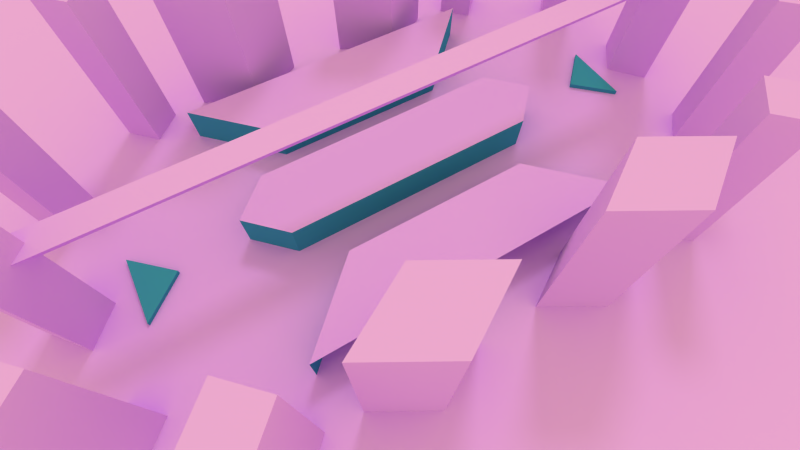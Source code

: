 # Source: test.blend  (saved by Blender 2.76.0; exported with 4.5.12 LTS)
import bpy
from mathutils import Matrix  # noqa: F401  (used for matrix-valued properties, if any)

bpy.ops.wm.read_factory_settings(use_empty=True)
scene = bpy.context.scene
scene.name = 'Scene'

# ---- collections
col_collection_1 = bpy.data.collections.new('Collection 1'); scene.collection.children.link(col_collection_1)

# ---- materials (node trees are filled in below, after node groups)
mat_material_002 = bpy.data.materials.new('Material.002')
mat_material_002.alpha_threshold = 0.0
mat_material_002.use_transparent_shadow = False
mat_material_002.diffuse_color = (0.7379, 0.3515, 1.0, 1.0)
mat_material_002.roughness = 0.5
mat_material_003 = bpy.data.materials.new('Material.003')
mat_material_003.alpha_threshold = 0.0
mat_material_003.use_transparent_shadow = False
mat_material_003.diffuse_color = (0.04346, 0.2784, 0.448, 1.0)
mat_material_003.roughness = 0.5
mat_material_003.line_color = (0.0, 0.0, 0.0, 1.0)

# ---- material node trees

# ---- world
world_world_001 = bpy.data.worlds.new('World.001'); scene.world = world_world_001
world_world_001.color = (1.0, 0.9823, 0.4735)
world_world_001.use_sun_shadow = False
world_world_001.sun_shadow_jitter_overblur = 0.0
world_world_001.cycles.sampling_method = 'MANUAL'
world_world_001.cycles.sample_map_resolution = 256

# ---- cameras
cam_camera = bpy.data.cameras.new('Camera')
cam_camera.lens = 19.8
cam_camera.sensor_width = 33.23
cam_camera.sensor_height = 18.0
cam_camera.ortho_scale = 300.0
cam_camera.display_size = 2.0
cam_camera.lens_unit = 'FOV'
cam_camera.dof.focus_distance = 0.0
cam_camera.dof.aperture_fstop = 128.0
cam_camera.dof.aperture_blades = 6

# ---- lights
light_sun = bpy.data.lights.new('sun', 'SUN')
light_sun.color = (0.5277, 0.5277, 0.5277)
light_sun.transmission_factor = 0.0
light_sun.angle = 0.1993
light_sun.energy = 1.0
light_sun.shadow_buffer_clip_start = 0.5
light_sun.shadow_soft_size = 0.1
light_sun.shadow_cascade_max_distance = 1000.0
light_sun.cycles.use_multiple_importance_sampling = False

# ---- meshes
me_cube = bpy.data.meshes.new('Cube')
me_cube.from_pydata([(0.0, 29.66, 0.0), (-54.5, 29.66, 0.0), (0.0, 0.0, 0.0), (-54.5, 0.0, 0.0), (-32.82, 0.0, 0.0007143), (-32.82, 0.0, 7.374), (-25.7, 7.132, 0.0007143), (-25.7, 7.132, 7.374), (0.0, 0.0, 7.374), (0.0, 7.132, 0.0007143), (0.0, 7.132, 7.374), (0.0, 29.66, 7.374), (0.0, 15.4, 0.0007143), (0.0, 15.4, 7.374), (-32.82, 29.66, 0.0007143), (-32.82, 29.66, 7.374), (-18.52, 15.4, 0.0007143), (-18.52, 15.4, 7.374), (-54.47, 0.0, 0.9579), (-54.47, 7.132, 0.0007143), (-54.47, 7.132, 0.9579), (-46.78, 0.0, 0.0007143), (-46.78, 0.0, 0.9579)], [], [(3, 2, 0, 1), (5, 7, 6, 4), (7, 10, 9, 6), (8, 10, 7, 5), (13, 17, 16, 12), (17, 15, 14, 16), (15, 17, 13, 11), (20, 22, 21, 19), (22, 20, 18)])
me_cube.polygons.foreach_set('material_index', [0, 1, 1, 0, 1, 1, 0, 1, 1])
me_cube.materials.append(mat_material_002)
me_cube.materials.append(mat_material_003)
me_cube.use_remesh_preserve_volume = False
me_cube.use_remesh_preserve_attributes = False
me_cube.use_mirror_vertex_groups = False
me_cube.update()
me_city1_001 = bpy.data.meshes.new('city1.001')
me_city1_001.from_pydata([(-64.21, 6.597, 53.59), (-64.21, 6.597, -0.01183), (-35.53, 38.35, 33.53), (-40.72, 43.54, 33.53), (-45.91, 38.35, 33.53), (-40.72, 33.16, 33.53), (-35.53, 38.35, -0.01183), (-40.72, 43.54, -0.01183), (-45.91, 38.35, -0.01183), (-40.72, 33.16, -0.01183), (-56.24, 23.36, 33.53), (-61.43, 28.55, 33.53), (-66.62, 23.36, 33.53), (-61.43, 18.18, 33.53), (-56.24, 23.36, -0.01183), (-61.43, 28.55, -0.01183), (-66.62, 23.36, -0.01183), (-61.43, 18.18, -0.01183), (-61.24, 0.0, 20.16), (-61.24, 2.62, 23.91), (-61.24, 0.0, 23.91), (-58.6, 0.0, 53.59), (-69.82, 0.0, 53.59), (-58.6, 0.0, -0.01183), (-69.82, 0.0, -0.01183), (0.0, 0.0, 20.16), (0.0, 2.62, 23.91), (0.0, 0.0, 23.91), (-6.163, 38.76, 33.5), (-6.163, 38.76, -0.01183), (-17.46, 32.31, 33.5), (-28.75, 38.76, 33.5), (-17.46, 45.2, 33.5), (-17.46, 32.31, -0.01183), (-28.75, 38.76, -0.01183), (-17.46, 45.2, -0.01183), (-54.5, 0.0, 0.0002422), (-54.5, 29.66, 0.0002422), (-305.6, 0.0, 0.0002422), (-305.6, 211.6, 0.0002422), (0.0, 211.6, 0.0002422), (0.0, 29.66, 0.0002422), (-61.24, 0.8075, 20.16), (0.0, 0.8075, 20.16)], [], [(0, 21, 23, 1), (22, 0, 1, 24), (21, 0, 22), (26, 19, 20, 27), (2, 3, 4, 5), (9, 6, 2, 5), (3, 2, 6, 7), (4, 3, 7, 8), (5, 4, 8, 9), (10, 11, 12, 13), (10, 13, 17, 14), (11, 10, 14, 15), (12, 11, 15, 16), (13, 12, 16, 17), (28, 30, 33, 29), (32, 28, 29, 35), (30, 28, 32), (31, 34, 33, 30), (32, 35, 34, 31), (30, 32, 31), (37, 39, 38, 36), (41, 40, 39, 37), (25, 18, 19, 26)])
me_city1_001.materials.append(mat_material_002)
me_city1_001.use_remesh_preserve_volume = False
me_city1_001.use_remesh_preserve_attributes = False
me_city1_001.use_mirror_vertex_groups = False
me_city1_001.update()

# ---- objects
ob_playerspawn_005 = bpy.data.objects.new('playerspawn.005', None)
ob_playerspawn_004 = bpy.data.objects.new('playerspawn.004', None)
ob_playerspawn_003 = bpy.data.objects.new('playerspawn.003', None)
ob_playerspawn_002 = bpy.data.objects.new('playerspawn.002', None)
ob_playerspawn_001 = bpy.data.objects.new('playerspawn.001', None)
ob_cube = bpy.data.objects.new('Cube', me_cube)
ob_ai_player_001 = bpy.data.objects.new('ai_player.001', None)
ob_playerspawn_000 = bpy.data.objects.new('playerspawn.000', None)
ob_scenery = bpy.data.objects.new('scenery', me_city1_001)
ob_sun_decal = bpy.data.objects.new('sun_decal', None)
ob_sun = bpy.data.objects.new('sun', light_sun)
ob_map_view = bpy.data.objects.new('map_view', cam_camera)

# ---- transforms, parenting, visibility, modifiers, constraints
ob_playerspawn_005.location = (50.63, 14.33, -0.003164)
ob_playerspawn_005.rotation_euler = (0.0, -0.0, 1.571)
ob_playerspawn_005.empty_image_offset = (0.0, 0.0)
ob_playerspawn_005.lineart.crease_threshold = 0.0
ob_playerspawn_004.location = (50.63, -13.67, -0.003164)
ob_playerspawn_004.rotation_euler = (0.0, -0.0, 1.571)
ob_playerspawn_004.empty_image_offset = (0.0, 0.0)
ob_playerspawn_004.lineart.crease_threshold = 0.0
ob_playerspawn_003.location = (-51.03, -13.67, -0.003164)
ob_playerspawn_003.rotation_euler = (0.0, -0.0, 1.571)
ob_playerspawn_003.empty_image_offset = (0.0, 0.0)
ob_playerspawn_003.lineart.crease_threshold = 0.0
ob_playerspawn_002.location = (-51.03, 14.33, -0.003164)
ob_playerspawn_002.rotation_euler = (0.0, -0.0, 1.571)
ob_playerspawn_002.empty_image_offset = (0.0, 0.0)
ob_playerspawn_002.lineart.crease_threshold = 0.0
ob_playerspawn_001.location = (50.63, 0.3284, 0.9565)
ob_playerspawn_001.rotation_euler = (0.0, -0.0, 1.571)
ob_playerspawn_001.empty_image_offset = (0.0, 0.0)
ob_playerspawn_001.lineart.crease_threshold = 0.0
ob_cube.location = (0.0, 0.0, 0.0)
ob_cube.lineart.crease_threshold = 0.0
_m = ob_cube.modifiers.new('Mirror', 'MIRROR')
_m.use_axis = (True, True, False)
_m.use_clip = True
ob_ai_player_001.location = (-39.24, -46.05, 75.64)
ob_ai_player_001.empty_image_offset = (0.0, 0.0)
ob_ai_player_001.lineart.crease_threshold = 0.0
ob_playerspawn_000.location = (-51.03, 0.3284, 0.9565)
ob_playerspawn_000.rotation_euler = (0.0, -0.0, 1.571)
ob_playerspawn_000.empty_image_offset = (0.0, 0.0)
ob_playerspawn_000.lineart.crease_threshold = 0.0
ob_scenery.location = (0.0, 0.0, 0.0)
ob_scenery.lock_rotations_4d = False
ob_scenery.empty_display_type = 'ARROWS'
ob_scenery.lineart.crease_threshold = 0.0
_m = ob_scenery.modifiers.new('Mirror', 'MIRROR')
_m.use_axis = (True, True, False)
_m.use_clip = True
ob_sun_decal.location = (-59.0, -41.97, 82.87)
ob_sun_decal.rotation_euler = (4.488, -0.9245, 0.786)
ob_sun_decal.empty_display_type = 'ARROWS'
ob_sun_decal.empty_image_offset = (0.0, 0.0)
ob_sun_decal.lineart.crease_threshold = 0.0
ob_sun.location = (-60.01, -41.97, 82.96)
ob_sun.rotation_euler = (-0.6089, 0.2139, -0.4671)
ob_sun.lineart.crease_threshold = 0.0
ob_map_view.location = (-29.43, -51.44, 81.83)
ob_map_view.rotation_euler = (0.5106, 9.573e-07, -0.5299)
ob_map_view.lineart.crease_threshold = 0.0

# ---- collection membership
col_collection_1.objects.link(ob_playerspawn_005)
col_collection_1.objects.link(ob_playerspawn_004)
col_collection_1.objects.link(ob_playerspawn_003)
col_collection_1.objects.link(ob_playerspawn_002)
col_collection_1.objects.link(ob_playerspawn_001)
col_collection_1.objects.link(ob_cube)
col_collection_1.objects.link(ob_ai_player_001)
col_collection_1.objects.link(ob_playerspawn_000)
col_collection_1.objects.link(ob_scenery)
col_collection_1.objects.link(ob_sun_decal)
col_collection_1.objects.link(ob_sun)
col_collection_1.objects.link(ob_map_view)

# ---- scene / render settings (as saved in the file)
scene.camera = ob_map_view
scene.frame_start = 1; scene.frame_end = 250; scene.frame_set(1)
scene.render.engine = 'BLENDER_EEVEE_NEXT'
scene.render.resolution_percentage = 50
scene.render.dither_intensity = 0.0
scene.cycles.use_denoising = False
scene.cycles.samples = 10
scene.cycles.sampling_pattern = 'TABULATED_SOBOL'
scene.cycles.light_sampling_threshold = 0.0
scene.cycles.use_adaptive_sampling = False
scene.cycles.use_light_tree = False
scene.cycles.blur_glossy = 0.0
scene.cycles.pixel_filter_type = 'GAUSSIAN'
scene.cycles.sample_clamp_indirect = 0.0
scene.view_settings.view_transform = 'Standard'
bpy.context.view_layer.update()
